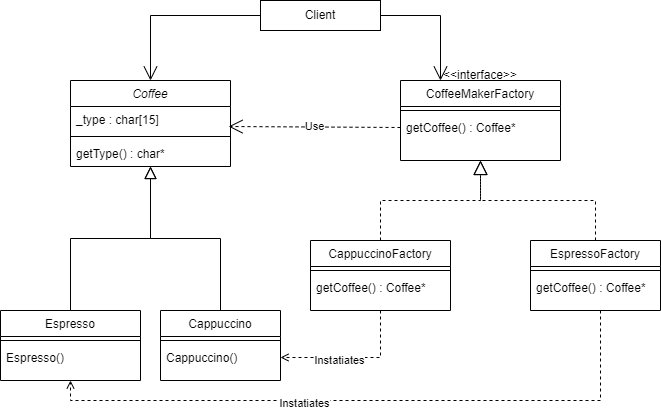

The diagram above was exported from draw.io. Its source (the exported page's mxGraphModel, read from the mxfile embedded in the PNG):
<mxGraphModel dx="1434" dy="738" grid="1" gridSize="10" guides="1" tooltips="1" connect="1" arrows="1" fold="1" page="1" pageScale="1" pageWidth="827" pageHeight="1169" math="0" shadow="0">
  <root>
    <mxCell id="WIyWlLk6GJQsqaUBKTNV-0" />
    <mxCell id="WIyWlLk6GJQsqaUBKTNV-1" parent="WIyWlLk6GJQsqaUBKTNV-0" />
    <mxCell id="zkfFHV4jXpPFQw0GAbJ--0" value="Coffee" style="swimlane;fontStyle=2;align=center;verticalAlign=top;childLayout=stackLayout;horizontal=1;startSize=26;horizontalStack=0;resizeParent=1;resizeLast=0;collapsible=1;marginBottom=0;rounded=0;shadow=0;strokeWidth=1;" parent="WIyWlLk6GJQsqaUBKTNV-1" vertex="1">
      <mxGeometry x="150" y="120" width="160" height="86" as="geometry">
        <mxRectangle x="230" y="140" width="160" height="26" as="alternateBounds" />
      </mxGeometry>
    </mxCell>
    <mxCell id="zkfFHV4jXpPFQw0GAbJ--1" value="_type : char[15]" style="text;align=left;verticalAlign=top;spacingLeft=4;spacingRight=4;overflow=hidden;rotatable=0;points=[[0,0.5],[1,0.5]];portConstraint=eastwest;" parent="zkfFHV4jXpPFQw0GAbJ--0" vertex="1">
      <mxGeometry y="26" width="160" height="26" as="geometry" />
    </mxCell>
    <mxCell id="zkfFHV4jXpPFQw0GAbJ--4" value="" style="line;html=1;strokeWidth=1;align=left;verticalAlign=middle;spacingTop=-1;spacingLeft=3;spacingRight=3;rotatable=0;labelPosition=right;points=[];portConstraint=eastwest;" parent="zkfFHV4jXpPFQw0GAbJ--0" vertex="1">
      <mxGeometry y="52" width="160" height="8" as="geometry" />
    </mxCell>
    <mxCell id="zkfFHV4jXpPFQw0GAbJ--5" value="getType() : char*" style="text;align=left;verticalAlign=top;spacingLeft=4;spacingRight=4;overflow=hidden;rotatable=0;points=[[0,0.5],[1,0.5]];portConstraint=eastwest;" parent="zkfFHV4jXpPFQw0GAbJ--0" vertex="1">
      <mxGeometry y="60" width="160" height="26" as="geometry" />
    </mxCell>
    <mxCell id="zkfFHV4jXpPFQw0GAbJ--6" value="Espresso" style="swimlane;fontStyle=0;align=center;verticalAlign=top;childLayout=stackLayout;horizontal=1;startSize=26;horizontalStack=0;resizeParent=1;resizeLast=0;collapsible=1;marginBottom=0;rounded=0;shadow=0;strokeWidth=1;" parent="WIyWlLk6GJQsqaUBKTNV-1" vertex="1">
      <mxGeometry x="80" y="350" width="140" height="70" as="geometry">
        <mxRectangle x="130" y="380" width="160" height="26" as="alternateBounds" />
      </mxGeometry>
    </mxCell>
    <mxCell id="zkfFHV4jXpPFQw0GAbJ--9" value="" style="line;html=1;strokeWidth=1;align=left;verticalAlign=middle;spacingTop=-1;spacingLeft=3;spacingRight=3;rotatable=0;labelPosition=right;points=[];portConstraint=eastwest;" parent="zkfFHV4jXpPFQw0GAbJ--6" vertex="1">
      <mxGeometry y="26" width="140" height="8" as="geometry" />
    </mxCell>
    <mxCell id="zkfFHV4jXpPFQw0GAbJ--11" value="Espresso()" style="text;align=left;verticalAlign=top;spacingLeft=4;spacingRight=4;overflow=hidden;rotatable=0;points=[[0,0.5],[1,0.5]];portConstraint=eastwest;" parent="zkfFHV4jXpPFQw0GAbJ--6" vertex="1">
      <mxGeometry y="34" width="140" height="26" as="geometry" />
    </mxCell>
    <mxCell id="zkfFHV4jXpPFQw0GAbJ--12" value="" style="endArrow=block;endSize=10;endFill=0;shadow=0;strokeWidth=1;rounded=0;edgeStyle=elbowEdgeStyle;elbow=vertical;" parent="WIyWlLk6GJQsqaUBKTNV-1" source="zkfFHV4jXpPFQw0GAbJ--6" target="zkfFHV4jXpPFQw0GAbJ--0" edge="1">
      <mxGeometry width="160" relative="1" as="geometry">
        <mxPoint x="200" y="203" as="sourcePoint" />
        <mxPoint x="200" y="203" as="targetPoint" />
      </mxGeometry>
    </mxCell>
    <mxCell id="zkfFHV4jXpPFQw0GAbJ--13" value="Cappuccino" style="swimlane;fontStyle=0;align=center;verticalAlign=top;childLayout=stackLayout;horizontal=1;startSize=26;horizontalStack=0;resizeParent=1;resizeLast=0;collapsible=1;marginBottom=0;rounded=0;shadow=0;strokeWidth=1;" parent="WIyWlLk6GJQsqaUBKTNV-1" vertex="1">
      <mxGeometry x="240" y="350" width="120" height="70" as="geometry">
        <mxRectangle x="340" y="380" width="170" height="26" as="alternateBounds" />
      </mxGeometry>
    </mxCell>
    <mxCell id="zkfFHV4jXpPFQw0GAbJ--15" value="" style="line;html=1;strokeWidth=1;align=left;verticalAlign=middle;spacingTop=-1;spacingLeft=3;spacingRight=3;rotatable=0;labelPosition=right;points=[];portConstraint=eastwest;" parent="zkfFHV4jXpPFQw0GAbJ--13" vertex="1">
      <mxGeometry y="26" width="120" height="8" as="geometry" />
    </mxCell>
    <mxCell id="NVl6M-Vwh0BfEhM0s2g_-1" value="Cappuccino()" style="text;align=left;verticalAlign=top;spacingLeft=4;spacingRight=4;overflow=hidden;rotatable=0;points=[[0,0.5],[1,0.5]];portConstraint=eastwest;" vertex="1" parent="zkfFHV4jXpPFQw0GAbJ--13">
      <mxGeometry y="34" width="120" height="26" as="geometry" />
    </mxCell>
    <mxCell id="zkfFHV4jXpPFQw0GAbJ--16" value="" style="endArrow=block;endSize=10;endFill=0;shadow=0;strokeWidth=1;rounded=0;edgeStyle=elbowEdgeStyle;elbow=vertical;" parent="WIyWlLk6GJQsqaUBKTNV-1" source="zkfFHV4jXpPFQw0GAbJ--13" target="zkfFHV4jXpPFQw0GAbJ--0" edge="1">
      <mxGeometry width="160" relative="1" as="geometry">
        <mxPoint x="210" y="373" as="sourcePoint" />
        <mxPoint x="310" y="271" as="targetPoint" />
      </mxGeometry>
    </mxCell>
    <mxCell id="zkfFHV4jXpPFQw0GAbJ--17" value="CoffeeMakerFactory" style="swimlane;fontStyle=0;align=center;verticalAlign=top;childLayout=stackLayout;horizontal=1;startSize=26;horizontalStack=0;resizeParent=1;resizeLast=0;collapsible=1;marginBottom=0;rounded=0;shadow=0;strokeWidth=1;" parent="WIyWlLk6GJQsqaUBKTNV-1" vertex="1">
      <mxGeometry x="480" y="120" width="160" height="80" as="geometry">
        <mxRectangle x="550" y="140" width="160" height="26" as="alternateBounds" />
      </mxGeometry>
    </mxCell>
    <mxCell id="zkfFHV4jXpPFQw0GAbJ--23" value="" style="line;html=1;strokeWidth=1;align=left;verticalAlign=middle;spacingTop=-1;spacingLeft=3;spacingRight=3;rotatable=0;labelPosition=right;points=[];portConstraint=eastwest;" parent="zkfFHV4jXpPFQw0GAbJ--17" vertex="1">
      <mxGeometry y="26" width="160" height="8" as="geometry" />
    </mxCell>
    <mxCell id="zkfFHV4jXpPFQw0GAbJ--25" value="getCoffee() : Coffee*" style="text;align=left;verticalAlign=top;spacingLeft=4;spacingRight=4;overflow=hidden;rotatable=0;points=[[0,0.5],[1,0.5]];portConstraint=eastwest;" parent="zkfFHV4jXpPFQw0GAbJ--17" vertex="1">
      <mxGeometry y="34" width="160" height="26" as="geometry" />
    </mxCell>
    <mxCell id="NVl6M-Vwh0BfEhM0s2g_-19" style="edgeStyle=orthogonalEdgeStyle;rounded=0;orthogonalLoop=1;jettySize=auto;html=1;exitX=0.5;exitY=1;exitDx=0;exitDy=0;entryX=1;entryY=0.5;entryDx=0;entryDy=0;dashed=1;endArrow=open;endFill=0;" edge="1" parent="WIyWlLk6GJQsqaUBKTNV-1" source="NVl6M-Vwh0BfEhM0s2g_-3" target="NVl6M-Vwh0BfEhM0s2g_-1">
      <mxGeometry relative="1" as="geometry" />
    </mxCell>
    <mxCell id="NVl6M-Vwh0BfEhM0s2g_-20" value="Instatiates" style="edgeLabel;html=1;align=center;verticalAlign=middle;resizable=0;points=[];" vertex="1" connectable="0" parent="NVl6M-Vwh0BfEhM0s2g_-19">
      <mxGeometry x="0.2109" y="2" relative="1" as="geometry">
        <mxPoint as="offset" />
      </mxGeometry>
    </mxCell>
    <mxCell id="NVl6M-Vwh0BfEhM0s2g_-3" value="CappuccinoFactory" style="swimlane;fontStyle=0;align=center;verticalAlign=top;childLayout=stackLayout;horizontal=1;startSize=26;horizontalStack=0;resizeParent=1;resizeLast=0;collapsible=1;marginBottom=0;rounded=0;shadow=0;strokeWidth=1;" vertex="1" parent="WIyWlLk6GJQsqaUBKTNV-1">
      <mxGeometry x="390" y="280" width="140" height="70" as="geometry">
        <mxRectangle x="130" y="380" width="160" height="26" as="alternateBounds" />
      </mxGeometry>
    </mxCell>
    <mxCell id="NVl6M-Vwh0BfEhM0s2g_-4" value="" style="line;html=1;strokeWidth=1;align=left;verticalAlign=middle;spacingTop=-1;spacingLeft=3;spacingRight=3;rotatable=0;labelPosition=right;points=[];portConstraint=eastwest;" vertex="1" parent="NVl6M-Vwh0BfEhM0s2g_-3">
      <mxGeometry y="26" width="140" height="8" as="geometry" />
    </mxCell>
    <mxCell id="NVl6M-Vwh0BfEhM0s2g_-5" value="getCoffee() : Coffee*" style="text;align=left;verticalAlign=top;spacingLeft=4;spacingRight=4;overflow=hidden;rotatable=0;points=[[0,0.5],[1,0.5]];portConstraint=eastwest;" vertex="1" parent="NVl6M-Vwh0BfEhM0s2g_-3">
      <mxGeometry y="34" width="140" height="26" as="geometry" />
    </mxCell>
    <mxCell id="NVl6M-Vwh0BfEhM0s2g_-7" value="EspressoFactory" style="swimlane;fontStyle=0;align=center;verticalAlign=top;childLayout=stackLayout;horizontal=1;startSize=26;horizontalStack=0;resizeParent=1;resizeLast=0;collapsible=1;marginBottom=0;rounded=0;shadow=0;strokeWidth=1;" vertex="1" parent="WIyWlLk6GJQsqaUBKTNV-1">
      <mxGeometry x="610" y="280" width="130" height="70" as="geometry">
        <mxRectangle x="130" y="380" width="160" height="26" as="alternateBounds" />
      </mxGeometry>
    </mxCell>
    <mxCell id="NVl6M-Vwh0BfEhM0s2g_-8" value="" style="line;html=1;strokeWidth=1;align=left;verticalAlign=middle;spacingTop=-1;spacingLeft=3;spacingRight=3;rotatable=0;labelPosition=right;points=[];portConstraint=eastwest;" vertex="1" parent="NVl6M-Vwh0BfEhM0s2g_-7">
      <mxGeometry y="26" width="130" height="8" as="geometry" />
    </mxCell>
    <mxCell id="NVl6M-Vwh0BfEhM0s2g_-9" value="getCoffee() : Coffee*" style="text;align=left;verticalAlign=top;spacingLeft=4;spacingRight=4;overflow=hidden;rotatable=0;points=[[0,0.5],[1,0.5]];portConstraint=eastwest;" vertex="1" parent="NVl6M-Vwh0BfEhM0s2g_-7">
      <mxGeometry y="34" width="130" height="26" as="geometry" />
    </mxCell>
    <mxCell id="NVl6M-Vwh0BfEhM0s2g_-11" value="" style="endArrow=block;dashed=1;endFill=0;endSize=12;html=1;rounded=0;entryX=0.5;entryY=1;entryDx=0;entryDy=0;exitX=0.5;exitY=0;exitDx=0;exitDy=0;" edge="1" parent="WIyWlLk6GJQsqaUBKTNV-1" source="NVl6M-Vwh0BfEhM0s2g_-3" target="zkfFHV4jXpPFQw0GAbJ--17">
      <mxGeometry width="160" relative="1" as="geometry">
        <mxPoint x="330" y="280" as="sourcePoint" />
        <mxPoint x="490" y="280" as="targetPoint" />
        <Array as="points">
          <mxPoint x="460" y="240" />
          <mxPoint x="560" y="240" />
        </Array>
      </mxGeometry>
    </mxCell>
    <mxCell id="NVl6M-Vwh0BfEhM0s2g_-14" value="" style="endArrow=block;dashed=1;endFill=0;endSize=12;html=1;rounded=0;exitX=0.5;exitY=0;exitDx=0;exitDy=0;" edge="1" parent="WIyWlLk6GJQsqaUBKTNV-1" source="NVl6M-Vwh0BfEhM0s2g_-7">
      <mxGeometry width="160" relative="1" as="geometry">
        <mxPoint x="330" y="280" as="sourcePoint" />
        <mxPoint x="560" y="200" as="targetPoint" />
        <Array as="points">
          <mxPoint x="675" y="240" />
          <mxPoint x="560" y="240" />
        </Array>
      </mxGeometry>
    </mxCell>
    <mxCell id="NVl6M-Vwh0BfEhM0s2g_-16" value="Use" style="endArrow=open;endSize=12;dashed=1;html=1;rounded=0;entryX=0.988;entryY=0.769;entryDx=0;entryDy=0;entryPerimeter=0;" edge="1" parent="WIyWlLk6GJQsqaUBKTNV-1" target="zkfFHV4jXpPFQw0GAbJ--1">
      <mxGeometry width="160" relative="1" as="geometry">
        <mxPoint x="480" y="167" as="sourcePoint" />
        <mxPoint x="490" y="280" as="targetPoint" />
      </mxGeometry>
    </mxCell>
    <mxCell id="NVl6M-Vwh0BfEhM0s2g_-18" value="&amp;lt;&amp;lt;interface&amp;gt;&amp;gt;" style="text;html=1;strokeColor=none;fillColor=none;align=center;verticalAlign=middle;whiteSpace=wrap;rounded=0;" vertex="1" parent="WIyWlLk6GJQsqaUBKTNV-1">
      <mxGeometry x="530" y="100" width="60" height="30" as="geometry" />
    </mxCell>
    <mxCell id="NVl6M-Vwh0BfEhM0s2g_-21" style="edgeStyle=orthogonalEdgeStyle;rounded=0;orthogonalLoop=1;jettySize=auto;html=1;dashed=1;endArrow=open;endFill=0;entryX=0.5;entryY=1;entryDx=0;entryDy=0;" edge="1" parent="WIyWlLk6GJQsqaUBKTNV-1" target="zkfFHV4jXpPFQw0GAbJ--6">
      <mxGeometry relative="1" as="geometry">
        <mxPoint x="680" y="350" as="sourcePoint" />
        <mxPoint x="144" y="500" as="targetPoint" />
        <Array as="points">
          <mxPoint x="680" y="440" />
          <mxPoint x="150" y="440" />
        </Array>
      </mxGeometry>
    </mxCell>
    <mxCell id="NVl6M-Vwh0BfEhM0s2g_-22" value="Instatiates" style="edgeLabel;html=1;align=center;verticalAlign=middle;resizable=0;points=[];" vertex="1" connectable="0" parent="NVl6M-Vwh0BfEhM0s2g_-21">
      <mxGeometry x="0.2109" y="2" relative="1" as="geometry">
        <mxPoint as="offset" />
      </mxGeometry>
    </mxCell>
    <mxCell id="NVl6M-Vwh0BfEhM0s2g_-23" value="Client" style="rounded=0;whiteSpace=wrap;html=1;" vertex="1" parent="WIyWlLk6GJQsqaUBKTNV-1">
      <mxGeometry x="340" y="40" width="120" height="30" as="geometry" />
    </mxCell>
    <mxCell id="NVl6M-Vwh0BfEhM0s2g_-24" value="" style="endArrow=open;endFill=1;endSize=12;html=1;rounded=0;exitX=0;exitY=0.5;exitDx=0;exitDy=0;entryX=0.5;entryY=0;entryDx=0;entryDy=0;" edge="1" parent="WIyWlLk6GJQsqaUBKTNV-1" source="NVl6M-Vwh0BfEhM0s2g_-23" target="zkfFHV4jXpPFQw0GAbJ--0">
      <mxGeometry width="160" relative="1" as="geometry">
        <mxPoint x="330" y="280" as="sourcePoint" />
        <mxPoint x="490" y="280" as="targetPoint" />
        <Array as="points">
          <mxPoint x="230" y="55" />
        </Array>
      </mxGeometry>
    </mxCell>
    <mxCell id="NVl6M-Vwh0BfEhM0s2g_-25" value="" style="endArrow=open;endFill=1;endSize=12;html=1;rounded=0;exitX=1;exitY=0.5;exitDx=0;exitDy=0;entryX=0.25;entryY=0;entryDx=0;entryDy=0;" edge="1" parent="WIyWlLk6GJQsqaUBKTNV-1" source="NVl6M-Vwh0BfEhM0s2g_-23" target="zkfFHV4jXpPFQw0GAbJ--17">
      <mxGeometry width="160" relative="1" as="geometry">
        <mxPoint x="350" y="65" as="sourcePoint" />
        <mxPoint x="240" y="130" as="targetPoint" />
        <Array as="points">
          <mxPoint x="520" y="55" />
        </Array>
      </mxGeometry>
    </mxCell>
  </root>
</mxGraphModel>